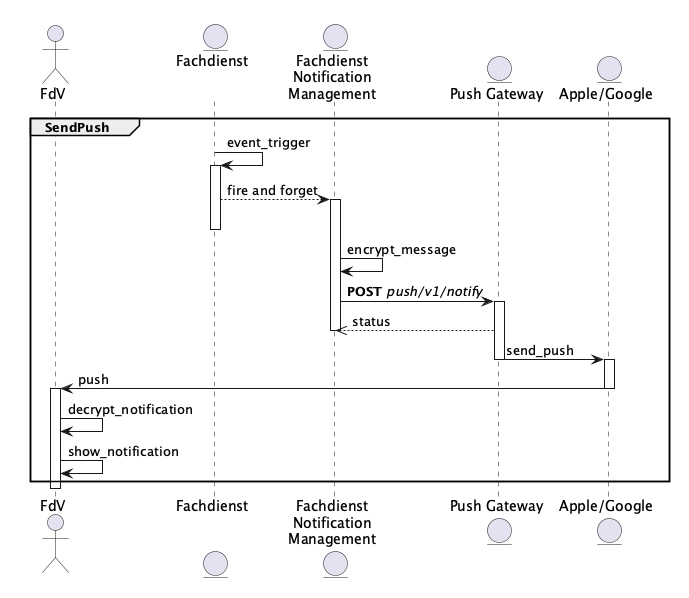

The diagram above was rendered by PlantUML. Its source (embedded in the PNG):
@startuml send_push_preview
!theme gematik from ../puml

actor "FdV" as App
entity "Fachdienst\n\n" as Fachdienst
entity "Fachdienst\nNotification\nManagement" as NotificationManagement
entity "Push Gateway" as NotificationService
entity "Apple/Google" as NotificationProvider

group SendPush
    Fachdienst -> Fachdienst : event_trigger
    activate Fachdienst
    Fachdienst --> NotificationManagement: fire and forget
    activate NotificationManagement
    deactivate Fachdienst
    NotificationManagement -> NotificationManagement: encrypt_message
    NotificationManagement -> NotificationService : **POST** //push/v1/notify//
    activate NotificationService
    NotificationService -->> NotificationManagement : status
    deactivate NotificationManagement
    NotificationService -> NotificationProvider : send_push
    deactivate NotificationService

    activate NotificationProvider
    NotificationProvider -> App : push
    deactivate NotificationProvider

    activate App
    App -> App : decrypt_notification
    App -> App : show_notification
end
deactivate App

@enduml